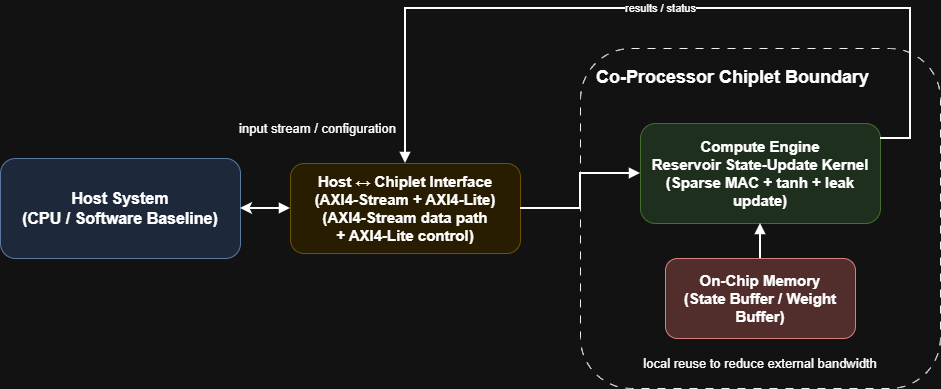

The diagram above was exported from draw.io. Its source (the exported page's mxGraphModel, read from the mxfile embedded in the PNG):
<mxGraphModel dx="1178" dy="619" grid="1" gridSize="10" guides="1" tooltips="1" connect="1" arrows="1" fold="1" page="1" pageScale="1" pageWidth="827" pageHeight="1169" math="0" shadow="0">
  <root>
    <mxCell id="0" />
    <mxCell id="1" parent="0" />
    <mxCell id="v6o8iOBcuqaSoYwuRDpA-1" parent="1" style="rounded=1;whiteSpace=wrap;html=1;fillColor=#dae8fc;strokeColor=#6c8ebf;fontSize=16;fontStyle=1;" value="Host System&#10;(CPU / Software Baseline)" vertex="1">
      <mxGeometry height="100" width="240" x="70" y="280" as="geometry" />
    </mxCell>
    <mxCell id="v6o8iOBcuqaSoYwuRDpA-2" parent="1" style="rounded=1;whiteSpace=wrap;html=1;fillColor=#fff2cc;strokeColor=#d6b656;fontSize=15;fontStyle=1;" value="&lt;div&gt;Host ↔ Chiplet Interface&lt;/div&gt;&lt;div&gt;(AXI4-Stream + AXI4-Lite)&lt;/div&gt;(AXI4-Stream data path&lt;br&gt;+ AXI4-Lite control)" vertex="1">
      <mxGeometry height="90" width="230" x="360" y="285" as="geometry" />
    </mxCell>
    <mxCell id="v6o8iOBcuqaSoYwuRDpA-3" parent="1" style="rounded=1;whiteSpace=wrap;html=1;fillColor=none;strokeColor=#000000;dashed=1;dashPattern=8 8;fontSize=18;fontStyle=1;align=left;verticalAlign=top;spacingLeft=14;spacingTop=12;" value="Co-Processor Chiplet Boundary" vertex="1">
      <mxGeometry height="340" width="360" x="650" y="170" as="geometry" />
    </mxCell>
    <mxCell id="v6o8iOBcuqaSoYwuRDpA-4" parent="1" style="rounded=1;whiteSpace=wrap;html=1;fillColor=#d5e8d4;strokeColor=#82b366;fontSize=15;fontStyle=1;" value="Compute Engine&#10;Reservoir State-Update Kernel&#10;(Sparse MAC + tanh + leak update)" vertex="1">
      <mxGeometry height="100" width="240" x="710" y="245" as="geometry" />
    </mxCell>
    <mxCell id="v6o8iOBcuqaSoYwuRDpA-5" parent="1" style="rounded=1;whiteSpace=wrap;html=1;fillColor=#f8cecc;strokeColor=#b85450;fontSize=15;fontStyle=1;" value="On-Chip Memory&#10;(State Buffer / Weight Buffer)" vertex="1">
      <mxGeometry height="80" width="190" x="735" y="380" as="geometry" />
    </mxCell>
    <mxCell id="v6o8iOBcuqaSoYwuRDpA-6" edge="1" parent="1" source="v6o8iOBcuqaSoYwuRDpA-1" style="edgeStyle=orthogonalEdgeStyle;rounded=0;orthogonalLoop=1;jettySize=auto;html=1;strokeWidth=2;endArrow=block;endFill=1;startArrow=classic;startFill=1;" target="v6o8iOBcuqaSoYwuRDpA-2" value="">
      <mxGeometry relative="1" as="geometry" />
    </mxCell>
    <mxCell id="v6o8iOBcuqaSoYwuRDpA-7" edge="1" parent="1" source="v6o8iOBcuqaSoYwuRDpA-2" style="edgeStyle=orthogonalEdgeStyle;rounded=0;orthogonalLoop=1;jettySize=auto;html=1;strokeWidth=2;endArrow=block;endFill=1;" target="v6o8iOBcuqaSoYwuRDpA-4" value="">
      <mxGeometry relative="1" as="geometry" />
    </mxCell>
    <mxCell id="v6o8iOBcuqaSoYwuRDpA-8" edge="1" parent="1" source="v6o8iOBcuqaSoYwuRDpA-5" style="edgeStyle=orthogonalEdgeStyle;rounded=0;orthogonalLoop=1;jettySize=auto;html=1;strokeWidth=2;endArrow=block;endFill=1;" target="v6o8iOBcuqaSoYwuRDpA-4" value="">
      <mxGeometry relative="1" as="geometry" />
    </mxCell>
    <mxCell id="v6o8iOBcuqaSoYwuRDpA-9" edge="1" parent="1" source="v6o8iOBcuqaSoYwuRDpA-4" style="edgeStyle=orthogonalEdgeStyle;rounded=0;orthogonalLoop=1;jettySize=auto;html=1;strokeWidth=2;endArrow=block;endFill=1;" target="v6o8iOBcuqaSoYwuRDpA-2" value="results / status">
      <mxGeometry relative="1" as="geometry">
        <Array as="points">
          <mxPoint x="980" y="260" />
          <mxPoint x="980" y="130" />
          <mxPoint x="475" y="130" />
          <mxPoint x="475" y="285" />
        </Array>
      </mxGeometry>
    </mxCell>
    <mxCell id="v6o8iOBcuqaSoYwuRDpA-10" parent="1" style="text;html=1;align=center;verticalAlign=middle;whiteSpace=wrap;fontSize=13;" value="input stream / configuration" vertex="1">
      <mxGeometry height="30" width="185" x="295" y="235" as="geometry" />
    </mxCell>
    <mxCell id="v6o8iOBcuqaSoYwuRDpA-11" parent="1" style="text;html=1;align=center;verticalAlign=middle;whiteSpace=wrap;fontSize=13;" value="local reuse to reduce external bandwidth" vertex="1">
      <mxGeometry height="30" width="260" x="700" y="470" as="geometry" />
    </mxCell>
  </root>
</mxGraphModel>